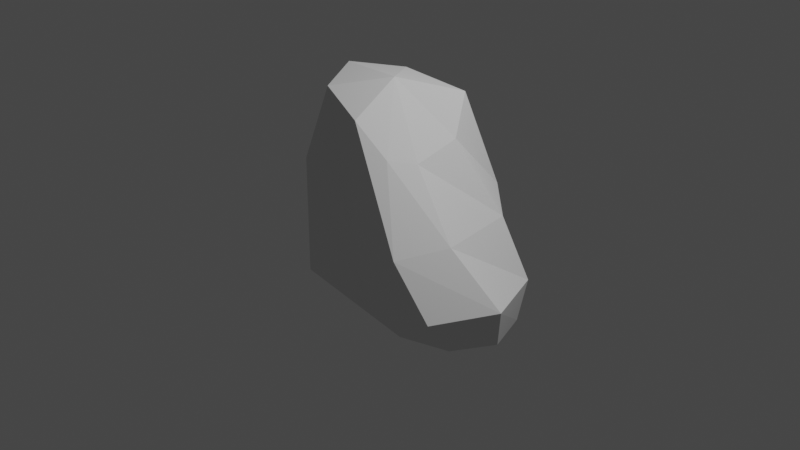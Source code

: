 # Source: rock_1.blend  (saved by Blender 2.83.18; exported with 4.5.12 LTS)
import bpy
from mathutils import Matrix  # noqa: F401  (used for matrix-valued properties, if any)

bpy.ops.wm.read_factory_settings(use_empty=True)
scene = bpy.context.scene
scene.name = 'Scene'

# ---- collections
col_collection = bpy.data.collections.new('Collection'); scene.collection.children.link(col_collection)

# ---- world
world_world = bpy.data.worlds.new('World'); scene.world = world_world
world_world.use_nodes = True; world_world.node_tree.nodes.clear()
_N = world_world.node_tree.nodes; _L = world_world.node_tree.links
n0 = _N.new('ShaderNodeOutputWorld'); n0.name = 'World Output'; n0.location = (300, 300)
n1 = _N.new('ShaderNodeBackground'); n1.name = 'Background'; n1.location = (10, 300)
n1.inputs[0].default_value = (0.05088, 0.05088, 0.05088, 1.0)
_L.new(n1.outputs[0], n0.inputs[0])
n0.is_active_output = True
world_world.color = (0.05088, 0.05088, 0.05088)
world_world.use_sun_shadow = False
world_world.sun_shadow_jitter_overblur = 0.0

# ---- cameras
cam_camera = bpy.data.cameras.new('Camera')
cam_camera.clip_end = 100.0
cam_camera.ortho_scale = 7.314

# ---- lights
light_light = bpy.data.lights.new('Light', 'POINT')
light_light.transmission_factor = 0.0
light_light.energy = 1000.0
light_light.shadow_soft_size = 0.1
light_light.shadow_maximum_resolution = 0.006
light_light.use_absolute_resolution = True

# ---- meshes
me_sphere = bpy.data.meshes.new('Sphere')
me_sphere.from_pydata([(0.09665, 0.8213, 1.187), (0.1589, 1.296, 0.04996), (0.08451, 1.371, -0.7927), (0.1445, 1.333, -1.341), (0.288, 0.4988, 0.8191), (0.6203, 0.878, -0.04206), (0.8938, 1.01, -0.7323), (0.7436, 1.043, -1.302), (0.344, -0.07801, 0.728), (0.8389, -0.1106, 0.02269), (1.292, 0.14, -0.6115), (0.9983, 0.4468, -1.239), (0.1707, 0.9188, -1.549), (0.2156, -0.3627, 0.8086), (0.5984, -0.636, -0.02708), (0.939, -0.5084, -0.6418), (0.7376, 0.004368, -1.246), (-0.1196, -0.4625, 1.149), (0.02521, -0.6587, -0.02855), (0.2006, -0.579, -0.7679), (0.1429, -0.1269, -1.288), (-0.1795, 0.1072, 1.439), (-0.6557, -0.3438, 1.333), (-0.7147, -0.5997, 0.6265), (-0.6822, -0.6299, -0.619), (-0.387, -0.06828, -1.266), (-0.8959, 0.1443, 1.418), (-0.9015, 0.007713, 0.8372), (-0.9377, -0.08373, -0.5056), (-0.5786, 0.4133, -1.283), (-0.54, 0.6074, 1.337), (-0.2096, 0.8431, 0.5642), (-0.584, 0.8908, -0.7046), (-0.3831, 1.009, -1.323)], [], [(3, 2, 6, 7), (1, 0, 4, 5), (12, 3, 7), (2, 1, 5, 6), (0, 21, 4), (12, 7, 11), (6, 5, 9, 10), (4, 21, 8), (7, 6, 10, 11), (5, 4, 8, 9), (12, 11, 16), (10, 9, 14, 15), (8, 21, 13), (11, 10, 15, 16), (9, 8, 13, 14), (12, 16, 20), (15, 14, 18, 19), (13, 21, 17), (16, 15, 19, 20), (14, 13, 17, 18), (12, 20, 25), (19, 18, 23, 24), (17, 21, 22), (20, 19, 24, 25), (18, 17, 22, 23), (12, 25, 29), (24, 23, 27, 28), (22, 21, 26), (25, 24, 28, 29), (23, 22, 26, 27), (12, 29, 33), (28, 27, 31, 32), (26, 21, 30), (29, 28, 32, 33), (27, 26, 30, 31), (12, 33, 3), (32, 31, 1, 2), (30, 21, 0), (33, 32, 2, 3), (31, 30, 0, 1)])
_uv = me_sphere.uv_layers.new(name='UVMap')
_uv.uv.foreach_set('vector', [0.75, 0.2, 0.75, 0.4, 0.625, 0.4, 0.625, 0.2, 0.75, 0.6, 0.75, 0.8, 0.625, 0.8, 0.625, 0.6, 0.6875, 0.0, 0.75, 0.2, 0.625, 0.2, 0.75, 0.4, 0.75, 0.6, 0.625, 0.6, 0.625, 0.4, 0.75, 0.8, 0.6875, 1.0, 0.625, 0.8, 0.5625, 0.0, 0.625, 0.2, 0.5, 0.2, 0.625, 0.4, 0.625, 0.6, 0.5, 0.6, 0.5, 0.4, 0.625, 0.8, 0.5625, 1.0, 0.5, 0.8, 0.625, 0.2, 0.625, 0.4, 0.5, 0.4, 0.5, 0.2, 0.625, 0.6, 0.625, 0.8, 0.5, 0.8, 0.5, 0.6, 0.4375, 0.0, 0.5, 0.2, 0.375, 0.2, 0.5, 0.4, 0.5, 0.6, 0.375, 0.6, 0.375, 0.4, 0.5, 0.8, 0.4375, 1.0, 0.375, 0.8, 0.5, 0.2, 0.5, 0.4, 0.375, 0.4, 0.375, 0.2, 0.5, 0.6, 0.5, 0.8, 0.375, 0.8, 0.375, 0.6, 0.3125, 0.0, 0.375, 0.2, 0.25, 0.2, 0.375, 0.4, 0.375, 0.6, 0.25, 0.6, 0.25, 0.4, 0.375, 0.8, 0.3125, 1.0, 0.25, 0.8, 0.375, 0.2, 0.375, 0.4, 0.25, 0.4, 0.25, 0.2, 0.375, 0.6, 0.375, 0.8, 0.25, 0.8, 0.25, 0.6, 0.1875, 0.0, 0.25, 0.2, 0.125, 0.2, 0.25, 0.4, 0.25, 0.6, 0.125, 0.6, 0.125, 0.4, 0.25, 0.8, 0.1875, 1.0, 0.125, 0.8, 0.25, 0.2, 0.25, 0.4, 0.125, 0.4, 0.125, 0.2, 0.25, 0.6, 0.25, 0.8, 0.125, 0.8, 0.125, 0.6, 0.0625, 0.0, 0.125, 0.2, 0.0, 0.2, 0.125, 0.4, 0.125, 0.6, 0.0, 0.6, 0.0, 0.4, 0.125, 0.8, 0.0625, 1.0, 0.0, 0.8, 0.125, 0.2, 0.125, 0.4, 0.0, 0.4, 0.0, 0.2, 0.125, 0.6, 0.125, 0.8, 0.0, 0.8, 0.0, 0.6, 0.9375, 0.0, 1.0, 0.2, 0.875, 0.2, 1.0, 0.4, 1.0, 0.6, 0.875, 0.6, 0.875, 0.4, 1.0, 0.8, 0.9375, 1.0, 0.875, 0.8, 1.0, 0.2, 1.0, 0.4, 0.875, 0.4, 0.875, 0.2, 1.0, 0.6, 1.0, 0.8, 0.875, 0.8, 0.875, 0.6, 0.8125, 0.0, 0.875, 0.2, 0.75, 0.2, 0.875, 0.4, 0.875, 0.6, 0.75, 0.6, 0.75, 0.4, 0.875, 0.8, 0.8125, 1.0, 0.75, 0.8, 0.875, 0.2, 0.875, 0.4, 0.75, 0.4, 0.75, 0.2, 0.875, 0.6, 0.875, 0.8, 0.75, 0.8, 0.75, 0.6])
me_sphere.use_remesh_fix_poles = True
me_sphere.use_remesh_preserve_attributes = False
me_sphere.use_mirror_vertex_groups = False
me_sphere.update()

# ---- objects
ob_light = bpy.data.objects.new('Light', light_light)
ob_camera = bpy.data.objects.new('Camera', cam_camera)
ob_sphere = bpy.data.objects.new('Sphere', me_sphere)

# ---- transforms, parenting, visibility, modifiers, constraints
ob_light.location = (4.076, 1.005, 5.904)
ob_light.rotation_euler = (0.6503, 0.05522, 1.866)
ob_light.lock_rotations_4d = False
ob_light.empty_display_type = 'ARROWS'
ob_light.color = (0.0, 0.0, 0.0, 0.0)
ob_light.lineart.crease_threshold = 0.0
ob_camera.location = (7.359, -6.926, 4.958)
ob_camera.rotation_euler = (1.109, 0.0, 0.8149)
ob_camera.lock_rotations_4d = False
ob_camera.empty_display_type = 'ARROWS'
ob_camera.color = (0.0, 0.0, 0.0, 0.0)
ob_camera.display_type = 'WIRE'
ob_camera.lineart.crease_threshold = 0.0
ob_sphere.location = (0.0, 0.0, 0.0)
ob_sphere.lineart.crease_threshold = 0.0

# ---- collection membership
col_collection.objects.link(ob_light)
col_collection.objects.link(ob_camera)
col_collection.objects.link(ob_sphere)

# ---- scene / render settings (as saved in the file)
scene.camera = ob_camera
scene.frame_start = 1; scene.frame_end = 250; scene.frame_set(1)
scene.render.engine = 'BLENDER_EEVEE_NEXT'
scene.cycles.use_denoising = False
scene.cycles.samples = 128
scene.cycles.sampling_pattern = 'TABULATED_SOBOL'
scene.cycles.use_adaptive_sampling = False
scene.cycles.use_light_tree = False
scene.view_settings.view_transform = 'Filmic'
bpy.context.view_layer.update()

